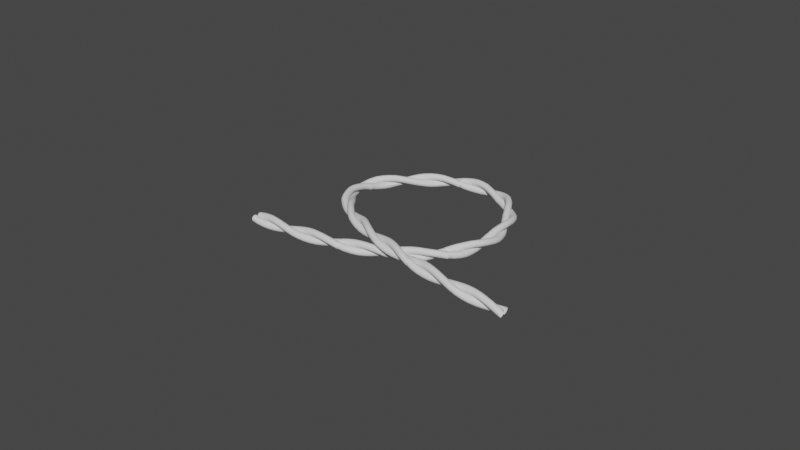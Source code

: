 # Source: rope.blend  (saved by Blender 3.3.6; exported with 4.5.12 LTS)
import bpy
from mathutils import Matrix  # noqa: F401  (used for matrix-valued properties, if any)

bpy.ops.wm.read_factory_settings(use_empty=True)
scene = bpy.context.scene
scene.name = 'Scene'

# ---- collections
col_2 = bpy.data.collections.new('コレクション 2'); scene.collection.children.link(col_2)

# ---- world
world_world = bpy.data.worlds.new('World'); scene.world = world_world
world_world.use_nodes = True; world_world.node_tree.nodes.clear()
_N = world_world.node_tree.nodes; _L = world_world.node_tree.links
n0 = _N.new('ShaderNodeOutputWorld'); n0.name = 'World Output'; n0.location = (300, 300)
n1 = _N.new('ShaderNodeBackground'); n1.name = 'Background'; n1.location = (10, 300)
n1.inputs[0].default_value = (0.05088, 0.05088, 0.05088, 1.0)
_L.new(n1.outputs[0], n0.inputs[0])
n0.is_active_output = True
world_world.color = (0.05088, 0.05088, 0.05088)
world_world.use_sun_shadow = False
world_world.sun_shadow_jitter_overblur = 0.0

# ---- meshes
me_x = bpy.data.meshes.new('円')
me_x.from_pydata([(-0.03532, 0.03532, 0.0), (-0.04222, 0.03465, 0.0), (-0.04884, 0.03264, 0.0), (-0.05495, 0.02937, 0.0), (-0.0603, 0.02498, 0.0), (-0.0647, 0.01963, 0.0), (-0.06796, 0.01352, 0.0), (-0.06997, 0.006892, 0.0), (-0.07065, 1.46e-08, 0.0), (-0.06997, -0.006891, 0.0), (-0.06796, -0.01352, 0.0), (-0.0647, -0.01963, 0.0), (-0.0603, -0.02498, 0.0), (-0.05495, -0.02937, 0.0), (-0.04884, -0.03264, 0.0), (-0.04222, -0.03465, 0.0), (-0.03532, -0.03532, 0.0), (-0.02843, -0.03465, 0.0), (-0.02181, -0.03264, 0.0), (-0.0157, -0.02937, 0.0), (-0.01035, -0.02498, 0.0), (-0.005953, -0.01963, 0.0), (-0.002689, -0.01352, 0.0), (-0.0006787, -0.006891, 0.0), (0.0, 0.0, 0.0), (-0.0006787, 0.006892, 0.0), (-0.002689, 0.01352, 0.0), (-0.005953, 0.01963, 0.0), (-0.01035, 0.02498, 0.0), (-0.0157, 0.02937, 0.0), (-0.02181, 0.03264, 0.0), (-0.02843, 0.03465, 0.0), (0.03532, 0.03532, 0.0), (0.02843, 0.03465, 0.0), (0.02181, 0.03264, 0.0), (0.0157, 0.02937, 0.0), (0.01035, 0.02498, 0.0), (0.005953, 0.01963, 0.0), (0.002689, 0.01352, 0.0), (0.0006788, 0.006892, 0.0), (4.746e-08, 1.46e-08, 0.0), (0.0006788, -0.006891, 0.0), (0.002689, -0.01352, 0.0), (0.005953, -0.01963, 0.0), (0.01035, -0.02498, 0.0), (0.0157, -0.02937, 0.0), (0.02181, -0.03264, 0.0), (0.02843, -0.03465, 0.0), (0.03532, -0.03532, 0.0), (0.04222, -0.03465, 0.0), (0.04884, -0.03264, 0.0), (0.05495, -0.02937, 0.0), (0.0603, -0.02498, 0.0), (0.0647, -0.01963, 0.0), (0.06796, -0.01352, 0.0), (0.06997, -0.006891, 0.0), (0.07065, 1.46e-08, 0.0), (0.06997, 0.006892, 0.0), (0.06796, 0.01352, 0.0), (0.0647, 0.01963, 0.0), (0.0603, 0.02498, 0.0), (0.05495, 0.02937, 0.0), (0.04884, 0.03264, 0.0), (0.04222, 0.03465, 0.0)], [(1, 0), (2, 1), (3, 2), (4, 3), (5, 4), (6, 5), (7, 6), (8, 7), (9, 8), (10, 9), (11, 10), (12, 11), (13, 12), (14, 13), (15, 14), (16, 15), (17, 16), (18, 17), (19, 18), (20, 19), (21, 20), (22, 21), (23, 22), (24, 23), (25, 24), (26, 25), (27, 26), (28, 27), (29, 28), (30, 29), (31, 30), (0, 31), (33, 32), (34, 33), (35, 34), (36, 35), (37, 36), (38, 37), (39, 38), (40, 39), (41, 40), (42, 41), (43, 42), (44, 43), (45, 44), (46, 45), (47, 46), (48, 47), (49, 48), (50, 49), (51, 50), (52, 51), (53, 52), (54, 53), (55, 54), (56, 55), (57, 56), (58, 57), (59, 58), (60, 59), (61, 60), (62, 61), (63, 62), (32, 63)], [])
_uv = me_x.uv_layers.new(name='UVマップ')
_uv.uv.foreach_set('vector', [])
me_x.update()

# ---- curves / text
cu_x = bpy.data.curves.new('ベジエカーブ', 'CURVE')
cu_x.dimensions = '3D'
_sp = cu_x.splines.new('BEZIER'); _sp.bezier_points.add(3)
_sp.bezier_points.foreach_set('co', [-1.15, -1.1, 0.0, 0.85, 1.341e-07, 0.0, -0.65, 0.4, 0.0, 1.55, -1.0, 0.0])
_sp.bezier_points.foreach_set('handle_left', [-2.543, -1.1, 0.0, 0.8841, -0.8332, 0.0, 0.05711, 1.2, 0.0, 0.29, -1.197, 0.2644])
_sp.bezier_points.foreach_set('handle_right', [-0.15, -1.1, 0.0, 0.8191, 0.7564, 0.0, -1.312, -0.3493, 0.0, 2.575, -0.8397, -0.2152])
for _p, _l, _r in zip(_sp.bezier_points, ['ALIGNED', 'ALIGNED', 'ALIGNED', 'ALIGNED'], ['ALIGNED', 'ALIGNED', 'ALIGNED', 'ALIGNED']): _p.handle_left_type = _l; _p.handle_right_type = _r
_sp.order_u = 0
_sp.order_v = 0
cu_x.use_path = True
cu_x.fill_mode = 'FULL'

# ---- objects
ob_x = bpy.data.objects.new('円', me_x)
ob_x_1 = bpy.data.objects.new('ベジエカーブ', cu_x)

# ---- transforms, parenting, visibility, modifiers, constraints
ob_x.location = (0.0, 0.0, 0.0)
_m = ob_x.modifiers.new('スクリュー', 'SCREW')
_m.screw_offset = 1.0
_m = ob_x.modifiers.new('配列', 'ARRAY')
_m.fit_type = 'FIT_CURVE'
_m.curve = ob_x_1
_m.relative_offset_displace = (0.0, 0.0, 1.0)
_m = ob_x.modifiers.new('カーブ', 'CURVE')
_m.object = ob_x_1
_m.deform_axis = 'POS_Z'
ob_x_1.location = (0.0, 0.0, 0.0)

# ---- collection membership
scene.collection.objects.link(ob_x)
col_2.objects.link(ob_x_1)

# ---- scene / render settings (as saved in the file)
scene.frame_start = 1; scene.frame_end = 250; scene.frame_set(1)
scene.render.engine = 'BLENDER_EEVEE_NEXT'
scene.cycles.sampling_pattern = 'TABULATED_SOBOL'
scene.cycles.use_light_tree = False
scene.view_settings.view_transform = 'Filmic'
bpy.context.view_layer.update()

# ---- added for rendering (the .blend has no active camera and no usable light): camera, sun
cam_auto = bpy.data.cameras.new('AutoCamera')
cam_auto.lens = 50.0
cam_auto.sensor_width = 36.0
cam_auto.clip_end = 1000.0
ob_auto_camera = bpy.data.objects.new('AutoCamera', cam_auto)
scene.collection.objects.link(ob_auto_camera)
ob_auto_camera.location = (6.04396, -7.58338, 4.82225)
ob_auto_camera.rotation_euler = (1.09748, -7.21219e-08, 0.694738)
scene.camera = ob_auto_camera
light_auto_sun = bpy.data.lights.new('AutoSun', 'SUN')
light_auto_sun.energy = 3.0
light_auto_sun.angle = 0.0523599
ob_auto_sun = bpy.data.objects.new('AutoSun', light_auto_sun)
scene.collection.objects.link(ob_auto_sun)
ob_auto_sun.rotation_euler = (0.872665, 0.174533, 0.523599)
bpy.context.view_layer.update()

